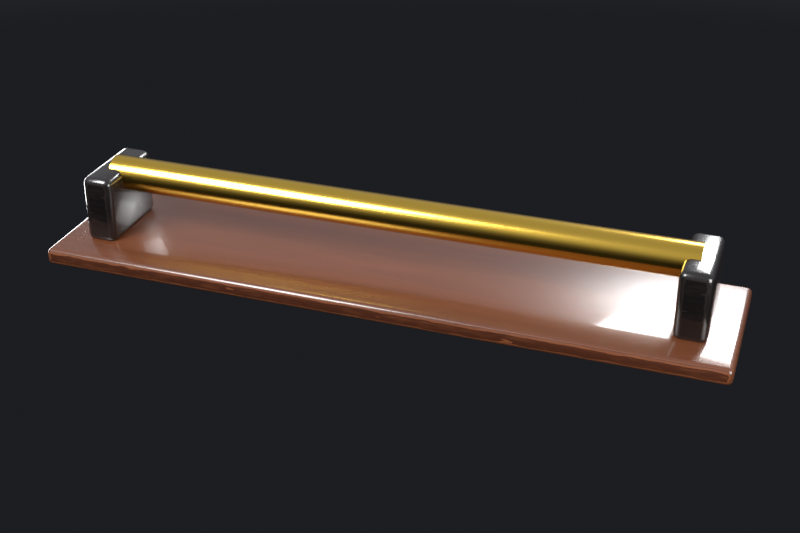 # Source: vibrating-element-string.blend  (saved by Blender 5.2.45; exported with 4.5.12 LTS)
import bpy
from mathutils import Matrix  # noqa: F401  (used for matrix-valued properties, if any)

bpy.ops.wm.read_factory_settings(use_empty=True)
scene = bpy.context.scene
scene.name = 'vibrating element: String'

# ---- materials (node trees are filled in below, after node groups)
mat_brass = bpy.data.materials.new('Brass')
mat_ebony = bpy.data.materials.new('ebony')
mat_darkwood = bpy.data.materials.new('darkwood')

# ---- material node trees
mat_brass.use_nodes = True; mat_brass.node_tree.nodes.clear()
_N = mat_brass.node_tree.nodes; _L = mat_brass.node_tree.links
n0 = _N.new('ShaderNodeBsdfPrincipled'); n0.name = 'Principled BSDF'; n0.location = (-200, 100)
n0.inputs[0].default_value = (0.7484, 0.477, 0.07324, 1.0)
n0.inputs[1].default_value = 1.0
n0.inputs[2].default_value = 0.2
n0.inputs[10].default_value = 0.005
n1 = _N.new('ShaderNodeOutputMaterial'); n1.name = 'Material Output'; n1.location = (200, 100)
_L.new(n0.outputs[0], n1.inputs[0])
n1.is_active_output = True
mat_ebony.use_nodes = True; mat_ebony.node_tree.nodes.clear()
_N = mat_ebony.node_tree.nodes; _L = mat_ebony.node_tree.links
n0 = _N.new('ShaderNodeBsdfPrincipled'); n0.name = 'Principled BSDF'; n0.location = (-200, 100)
n0.inputs[2].default_value = 0.25
n0.inputs[10].default_value = 0.005
n0.inputs[19].default_value = 0.5
n0.inputs[20].default_value = 0.08
n1 = _N.new('ShaderNodeOutputMaterial'); n1.name = 'Material Output'; n1.location = (200, 100)
n2 = _N.new('ShaderNodeTexCoord'); n2.name = 'Texture Coordinate'; n2.location = (0, 0)
n3 = _N.new('ShaderNodeMapping'); n3.name = 'Mapping'; n3.location = (0, 0)
n3.inputs[3].default_value = (1.0, 6.0, 6.0)
n4 = _N.new('ShaderNodeTexWave'); n4.name = 'Wave Texture'; n4.location = (0, 0)
n4.width = 160
n4.bands_direction = 'Y'
n4.wave_profile = 'SAW'
n4.inputs[1].default_value = 8.0
n4.inputs[2].default_value = 3.0
n4.inputs[3].default_value = 4.0
n5 = _N.new('ShaderNodeTexCoord'); n5.name = 'Texture Coordinate.001'; n5.location = (0, 0)
n6 = _N.new('ShaderNodeMapping'); n6.name = 'Mapping.001'; n6.location = (0, 0)
n6.inputs[3].default_value = (0.4, 9.0, 9.0)
n7 = _N.new('ShaderNodeTexNoise'); n7.name = 'Noise Texture'; n7.location = (0, 0)
n7.width = 160
n7.inputs[2].default_value = 3.0
n7.inputs[3].default_value = 6.0
n8 = _N.new('ShaderNodeMath'); n8.name = 'Math'; n8.location = (0, 0)
n8.operation = 'MULTIPLY'
n8.inputs[1].default_value = 0.7
n9 = _N.new('ShaderNodeMath'); n9.name = 'Math.001'; n9.location = (0, 0)
n9.operation = 'MULTIPLY'
n9.inputs[1].default_value = 0.3
n10 = _N.new('ShaderNodeMath'); n10.name = 'Math.002'; n10.location = (0, 0)
n11 = _N.new('ShaderNodeValToRGB'); n11.name = 'Color Ramp'; n11.location = (0, 0)
while len(n11.color_ramp.elements) > 1: n11.color_ramp.elements.remove(n11.color_ramp.elements[-1])
n11.color_ramp.elements[0].position = 0.25; n11.color_ramp.elements[0].color = (0.01341, 0.01002, 0.00854, 1.0)
_e = n11.color_ramp.elements.new(0.75); _e.color = (0.003936, 0.003096, 0.003096, 1.0)
n12 = _N.new('ShaderNodeBump'); n12.name = 'Bump'; n12.location = (0, 0)
n12.inputs[0].default_value = 0.08
n12.inputs[1].default_value = 0.02
_L.new(n0.outputs[0], n1.inputs[0])
_L.new(n2.outputs[3], n3.inputs[0])
_L.new(n3.outputs[0], n4.inputs[0])
_L.new(n5.outputs[3], n6.inputs[0])
_L.new(n6.outputs[0], n7.inputs[0])
_L.new(n4.outputs[1], n8.inputs[0])
_L.new(n7.outputs[0], n9.inputs[0])
_L.new(n8.outputs[0], n10.inputs[0])
_L.new(n9.outputs[0], n10.inputs[1])
_L.new(n10.outputs[0], n11.inputs[0])
_L.new(n11.outputs[0], n0.inputs[0])
_L.new(n4.outputs[1], n12.inputs[3])
_L.new(n12.outputs[0], n0.inputs[5])
n1.is_active_output = True
mat_darkwood.use_nodes = True; mat_darkwood.node_tree.nodes.clear()
_N = mat_darkwood.node_tree.nodes; _L = mat_darkwood.node_tree.links
n0 = _N.new('ShaderNodeBsdfPrincipled'); n0.name = 'Principled BSDF'; n0.location = (-200, 100)
n0.inputs[2].default_value = 0.3
n0.inputs[10].default_value = 0.005
n0.inputs[19].default_value = 0.5
n0.inputs[20].default_value = 0.08
n1 = _N.new('ShaderNodeOutputMaterial'); n1.name = 'Material Output'; n1.location = (200, 100)
n2 = _N.new('ShaderNodeTexCoord'); n2.name = 'Texture Coordinate'; n2.location = (0, 0)
n3 = _N.new('ShaderNodeMapping'); n3.name = 'Mapping'; n3.location = (0, 0)
n3.inputs[3].default_value = (1.0, 6.0, 6.0)
n4 = _N.new('ShaderNodeTexWave'); n4.name = 'Wave Texture'; n4.location = (0, 0)
n4.width = 160
n4.bands_direction = 'Y'
n4.wave_profile = 'SAW'
n4.inputs[1].default_value = 7.0
n4.inputs[2].default_value = 3.0
n4.inputs[3].default_value = 4.0
n5 = _N.new('ShaderNodeTexCoord'); n5.name = 'Texture Coordinate.001'; n5.location = (0, 0)
n6 = _N.new('ShaderNodeMapping'); n6.name = 'Mapping.001'; n6.location = (0, 0)
n6.inputs[3].default_value = (0.4, 9.0, 9.0)
n7 = _N.new('ShaderNodeTexNoise'); n7.name = 'Noise Texture'; n7.location = (0, 0)
n7.width = 160
n7.inputs[2].default_value = 3.0
n7.inputs[3].default_value = 6.0
n8 = _N.new('ShaderNodeMath'); n8.name = 'Math'; n8.location = (0, 0)
n8.operation = 'MULTIPLY'
n8.inputs[1].default_value = 0.7
n9 = _N.new('ShaderNodeMath'); n9.name = 'Math.001'; n9.location = (0, 0)
n9.operation = 'MULTIPLY'
n9.inputs[1].default_value = 0.3
n10 = _N.new('ShaderNodeMath'); n10.name = 'Math.002'; n10.location = (0, 0)
n11 = _N.new('ShaderNodeValToRGB'); n11.name = 'Color Ramp'; n11.location = (0, 0)
while len(n11.color_ramp.elements) > 1: n11.color_ramp.elements.remove(n11.color_ramp.elements[-1])
n11.color_ramp.elements[0].position = 0.25; n11.color_ramp.elements[0].color = (0.1473, 0.04696, 0.01739, 1.0)
_e = n11.color_ramp.elements.new(0.75); _e.color = (0.04696, 0.01341, 0.005981, 1.0)
n12 = _N.new('ShaderNodeBump'); n12.name = 'Bump'; n12.location = (0, 0)
n12.inputs[0].default_value = 0.08
n12.inputs[1].default_value = 0.02
_L.new(n0.outputs[0], n1.inputs[0])
_L.new(n2.outputs[3], n3.inputs[0])
_L.new(n3.outputs[0], n4.inputs[0])
_L.new(n5.outputs[3], n6.inputs[0])
_L.new(n6.outputs[0], n7.inputs[0])
_L.new(n4.outputs[1], n8.inputs[0])
_L.new(n7.outputs[0], n9.inputs[0])
_L.new(n8.outputs[0], n10.inputs[0])
_L.new(n9.outputs[0], n10.inputs[1])
_L.new(n10.outputs[0], n11.inputs[0])
_L.new(n11.outputs[0], n0.inputs[0])
_L.new(n4.outputs[1], n12.inputs[3])
_L.new(n12.outputs[0], n0.inputs[5])
n1.is_active_output = True

# ---- world
world_studio = bpy.data.worlds.new('studio'); scene.world = world_studio
world_studio.use_nodes = True; world_studio.node_tree.nodes.clear()
_N = world_studio.node_tree.nodes; _L = world_studio.node_tree.links
n0 = _N.new('ShaderNodeBackground'); n0.name = 'Background'; n0.location = (-200, 100)
n0.inputs[1].default_value = 0.8
n1 = _N.new('ShaderNodeOutputWorld'); n1.name = 'World Output'; n1.location = (200, 100)
n2 = _N.new('ShaderNodeTexCoord'); n2.name = 'Texture Coordinate'; n2.location = (0, 0)
n3 = _N.new('ShaderNodeSeparateXYZ'); n3.name = 'Separate XYZ'; n3.location = (0, 0)
n4 = _N.new('ShaderNodeValToRGB'); n4.name = 'Color Ramp'; n4.location = (0, 0)
while len(n4.color_ramp.elements) > 1: n4.color_ramp.elements.remove(n4.color_ramp.elements[-1])
n4.color_ramp.elements[0].position = 0.35; n4.color_ramp.elements[0].color = (0.015, 0.016, 0.02, 1.0)
_e = n4.color_ramp.elements.new(0.52); _e.color = (0.12, 0.12, 0.14, 1.0)
_e = n4.color_ramp.elements.new(0.75); _e.color = (0.55, 0.58, 0.65, 1.0)
n5 = _N.new('ShaderNodeMapRange'); n5.name = 'Map Range'; n5.location = (0, 0)
n5.inputs[1].default_value = -1.0
_L.new(n0.outputs[0], n1.inputs[0])
_L.new(n2.outputs[0], n3.inputs[0])
_L.new(n3.outputs[2], n5.inputs[0])
_L.new(n5.outputs[0], n4.inputs[0])
_L.new(n4.outputs[0], n0.inputs[0])
n1.is_active_output = True

# ---- cameras
cam_cam = bpy.data.cameras.new('cam')
cam_cam.sensor_fit = 'HORIZONTAL'
cam_cam.lens = 60.0
cam_cam.shift_x = 0.01236
cam_cam.shift_y = -0.03257

# ---- lights
light_a = bpy.data.lights.new('a', 'AREA')
light_a.energy = 1400.0
light_a.size = 4.0
light_a_001 = bpy.data.lights.new('a.001', 'AREA')
light_a_001.energy = 450.0
light_a_001.size = 3.0
light_a_002 = bpy.data.lights.new('a.002', 'AREA')
light_a_002.energy = 1100.0
light_a_002.size = 3.0
light_a_003 = bpy.data.lights.new('a.003', 'AREA')
light_a_003.energy = 300.0
light_a_003.size = 3.0

# ---- meshes
me_string = bpy.data.meshes.new('string')
me_string.from_pydata([(-1.7, 0.0, 0.0), (-1.7, 0.1, 0.0), (-1.7, 0.09877, 0.01564), (-1.7, 0.09511, 0.0309), (-1.7, 0.0891, 0.0454), (-1.7, 0.0809, 0.05878), (-1.7, 0.07071, 0.07071), (-1.7, 0.05878, 0.0809), (-1.7, 0.0454, 0.0891), (-1.7, 0.0309, 0.09511), (-1.7, 0.01564, 0.09877), (-1.7, 6.123e-18, 0.1), (-1.7, -0.01564, 0.09877), (-1.7, -0.0309, 0.09511), (-1.7, -0.0454, 0.0891), (-1.7, -0.05878, 0.0809), (-1.7, -0.07071, 0.07071), (-1.7, -0.0809, 0.05878), (-1.7, -0.0891, 0.0454), (-1.7, -0.09511, 0.0309), (-1.7, -0.09877, 0.01564), (-1.7, -0.1, 1.225e-17), (-1.7, -0.09877, -0.01564), (-1.7, -0.09511, -0.0309), (-1.7, -0.0891, -0.0454), (-1.7, -0.0809, -0.05878), (-1.7, -0.07071, -0.07071), (-1.7, -0.05878, -0.0809), (-1.7, -0.0454, -0.0891), (-1.7, -0.0309, -0.09511), (-1.7, -0.01564, -0.09877), (-1.7, -1.837e-17, -0.1), (-1.7, 0.01564, -0.09877), (-1.7, 0.0309, -0.09511), (-1.7, 0.0454, -0.0891), (-1.7, 0.05878, -0.0809), (-1.7, 0.07071, -0.07071), (-1.7, 0.0809, -0.05878), (-1.7, 0.0891, -0.0454), (-1.7, 0.09511, -0.0309), (-1.7, 0.09877, -0.01564), (1.7, 0.1, 0.0), (1.7, 0.09877, 0.01564), (1.7, 0.09511, 0.0309), (1.7, 0.0891, 0.0454), (1.7, 0.0809, 0.05878), (1.7, 0.07071, 0.07071), (1.7, 0.05878, 0.0809), (1.7, 0.0454, 0.0891), (1.7, 0.0309, 0.09511), (1.7, 0.01564, 0.09877), (1.7, 6.123e-18, 0.1), (1.7, -0.01564, 0.09877), (1.7, -0.0309, 0.09511), (1.7, -0.0454, 0.0891), (1.7, -0.05878, 0.0809), (1.7, -0.07071, 0.07071), (1.7, -0.0809, 0.05878), (1.7, -0.0891, 0.0454), (1.7, -0.09511, 0.0309), (1.7, -0.09877, 0.01564), (1.7, -0.1, 1.225e-17), (1.7, -0.09877, -0.01564), (1.7, -0.09511, -0.0309), (1.7, -0.0891, -0.0454), (1.7, -0.0809, -0.05878), (1.7, -0.07071, -0.07071), (1.7, -0.05878, -0.0809), (1.7, -0.0454, -0.0891), (1.7, -0.0309, -0.09511), (1.7, -0.01564, -0.09877), (1.7, -1.837e-17, -0.1), (1.7, 0.01564, -0.09877), (1.7, 0.0309, -0.09511), (1.7, 0.0454, -0.0891), (1.7, 0.05878, -0.0809), (1.7, 0.07071, -0.07071), (1.7, 0.0809, -0.05878), (1.7, 0.0891, -0.0454), (1.7, 0.09511, -0.0309), (1.7, 0.09877, -0.01564), (1.7, 0.0, 0.0)], [], [(0, 2, 1), (0, 3, 2), (0, 4, 3), (0, 5, 4), (0, 6, 5), (0, 7, 6), (0, 8, 7), (0, 9, 8), (0, 10, 9), (0, 11, 10), (0, 12, 11), (0, 13, 12), (0, 14, 13), (0, 15, 14), (0, 16, 15), (0, 17, 16), (0, 18, 17), (0, 19, 18), (0, 20, 19), (0, 21, 20), (0, 22, 21), (0, 23, 22), (0, 24, 23), (0, 25, 24), (0, 26, 25), (0, 27, 26), (0, 28, 27), (0, 29, 28), (0, 30, 29), (0, 31, 30), (0, 32, 31), (0, 33, 32), (0, 34, 33), (0, 35, 34), (0, 36, 35), (0, 37, 36), (0, 38, 37), (0, 39, 38), (0, 40, 39), (0, 1, 40), (1, 2, 42, 41), (2, 3, 43, 42), (3, 4, 44, 43), (4, 5, 45, 44), (5, 6, 46, 45), (6, 7, 47, 46), (7, 8, 48, 47), (8, 9, 49, 48), (9, 10, 50, 49), (10, 11, 51, 50), (11, 12, 52, 51), (12, 13, 53, 52), (13, 14, 54, 53), (14, 15, 55, 54), (15, 16, 56, 55), (16, 17, 57, 56), (17, 18, 58, 57), (18, 19, 59, 58), (19, 20, 60, 59), (20, 21, 61, 60), (21, 22, 62, 61), (22, 23, 63, 62), (23, 24, 64, 63), (24, 25, 65, 64), (25, 26, 66, 65), (26, 27, 67, 66), (27, 28, 68, 67), (28, 29, 69, 68), (29, 30, 70, 69), (30, 31, 71, 70), (31, 32, 72, 71), (32, 33, 73, 72), (33, 34, 74, 73), (34, 35, 75, 74), (35, 36, 76, 75), (36, 37, 77, 76), (37, 38, 78, 77), (38, 39, 79, 78), (39, 40, 80, 79), (40, 1, 41, 80), (41, 42, 81), (42, 43, 81), (43, 44, 81), (44, 45, 81), (45, 46, 81), (46, 47, 81), (47, 48, 81), (48, 49, 81), (49, 50, 81), (50, 51, 81), (51, 52, 81), (52, 53, 81), (53, 54, 81), (54, 55, 81), (55, 56, 81), (56, 57, 81), (57, 58, 81), (58, 59, 81), (59, 60, 81), (60, 61, 81), (61, 62, 81), (62, 63, 81), (63, 64, 81), (64, 65, 81), (65, 66, 81), (66, 67, 81), (67, 68, 81), (68, 69, 81), (69, 70, 81), (70, 71, 81), (71, 72, 81), (72, 73, 81), (73, 74, 81), (74, 75, 81), (75, 76, 81), (76, 77, 81), (77, 78, 81), (78, 79, 81), (79, 80, 81), (80, 41, 81)])
me_string.polygons.foreach_set('use_smooth', [True] * 120)
me_string.materials.append(mat_brass)
me_string.update()
me_nut = bpy.data.meshes.new('nut')
me_nut.from_pydata([(-0.09, -0.25, -0.2), (-0.09, -0.25, 0.2), (-0.09, 0.25, -0.2), (-0.09, 0.25, 0.2), (0.09, -0.25, -0.2), (0.09, -0.25, 0.2), (0.09, 0.25, -0.2), (0.09, 0.25, 0.2)], [], [(0, 1, 3, 2), (2, 3, 7, 6), (6, 7, 5, 4), (4, 5, 1, 0), (2, 6, 4, 0), (7, 3, 1, 5)])
me_nut.polygons.foreach_set('use_smooth', [True] * 6)
me_nut.materials.append(mat_ebony)
me_nut.update()
me_nut_001 = bpy.data.meshes.new('nut.001')
me_nut_001.from_pydata([(-0.09, -0.25, -0.2), (-0.09, -0.25, 0.2), (-0.09, 0.25, -0.2), (-0.09, 0.25, 0.2), (0.09, -0.25, -0.2), (0.09, -0.25, 0.2), (0.09, 0.25, -0.2), (0.09, 0.25, 0.2)], [], [(0, 1, 3, 2), (2, 3, 7, 6), (6, 7, 5, 4), (4, 5, 1, 0), (2, 6, 4, 0), (7, 3, 1, 5)])
me_nut_001.polygons.foreach_set('use_smooth', [True] * 6)
me_nut_001.materials.append(mat_ebony)
me_nut_001.update()
me_board = bpy.data.meshes.new('board')
me_board.from_pydata([(-1.95, -0.45, -0.05), (-1.95, -0.45, 0.05), (-1.95, 0.45, -0.05), (-1.95, 0.45, 0.05), (1.95, -0.45, -0.05), (1.95, -0.45, 0.05), (1.95, 0.45, -0.05), (1.95, 0.45, 0.05)], [], [(0, 1, 3, 2), (2, 3, 7, 6), (6, 7, 5, 4), (4, 5, 1, 0), (2, 6, 4, 0), (7, 3, 1, 5)])
me_board.polygons.foreach_set('use_smooth', [True] * 6)
me_board.materials.append(mat_darkwood)
me_board.update()

# ---- objects
ob_a = bpy.data.objects.new('a', light_a)
ob_a_001 = bpy.data.objects.new('a.001', light_a_001)
ob_a_002 = bpy.data.objects.new('a.002', light_a_002)
ob_a_003 = bpy.data.objects.new('a.003', light_a_003)
ob_cam = bpy.data.objects.new('cam', cam_cam)
ob_string = bpy.data.objects.new('string', me_string)
ob_nut = bpy.data.objects.new('nut', me_nut)
ob_nut_001 = bpy.data.objects.new('nut.001', me_nut_001)
ob_board = bpy.data.objects.new('board', me_board)

# ---- transforms, parenting, visibility, modifiers, constraints
ob_a.location = (-4.5, -5.5, 6.5)
ob_a.rotation_euler = (0.8299, -3.568e-08, -0.6857)
ob_a_001.location = (6.0, -3.5, 1.5)
ob_a_001.rotation_euler = (1.358, 8.363e-08, 1.043)
ob_a_002.location = (2.5, 7.0, 5.0)
ob_a_002.rotation_euler = (0.9786, 3.188e-08, 2.799)
ob_a_003.location = (-6.0, 4.0, -1.0)
ob_a_003.rotation_euler = (1.709, 4.902e-08, -2.159)
ob_cam.location = (2.176, -6.216, 3.519)
ob_cam.rotation_euler = (1.092, 1.553e-08, 0.3367)
ob_string.location = (0.0, 0.0, 0.27)
_m = ob_string.modifiers.new('e', 'EDGE_SPLIT')
_m.split_angle = 0.8727
ob_nut.location = (-1.7, 0.0, 0.12)
_m = ob_nut.modifiers.new('b', 'BEVEL')
_m.width = 0.04
_m.width_pct = 0.04
_m.segments = 3
_m.limit_method = 'NONE'
ob_nut_001.location = (1.7, 0.0, 0.12)
_m = ob_nut_001.modifiers.new('b', 'BEVEL')
_m.width = 0.04
_m.width_pct = 0.04
_m.segments = 3
_m.limit_method = 'NONE'
ob_board.location = (0.0, 0.0, -0.12)
_m = ob_board.modifiers.new('b', 'BEVEL')
_m.width = 0.03
_m.width_pct = 0.03
_m.segments = 3
_m.limit_method = 'NONE'

# ---- collection membership
scene.collection.objects.link(ob_a)
scene.collection.objects.link(ob_a_001)
scene.collection.objects.link(ob_a_002)
scene.collection.objects.link(ob_a_003)
scene.collection.objects.link(ob_cam)
scene.collection.objects.link(ob_string)
scene.collection.objects.link(ob_nut)
scene.collection.objects.link(ob_nut_001)
scene.collection.objects.link(ob_board)

# ---- scene / render settings (as saved in the file)
scene.camera = ob_cam
scene.frame_start = 1; scene.frame_end = 250; scene.frame_set(1)
scene.render.engine = 'CYCLES'
scene.render.image_settings.compression = 100
scene.render.resolution_x = 360
scene.render.resolution_y = 240
scene.render.film_transparent = True
scene.render.bake_bias = 0.0
scene.render.bake_samples = 0
scene.render.compositor_device = 'GPU'
scene.cycles.samples = 64
scene.cycles.max_bounces = 10
scene.cycles.transmission_bounces = 10
scene.cycles.transparent_max_bounces = 16
scene.cycles.film_transparent_glass = True
scene.eevee.use_volume_custom_range = False
scene.eevee.fast_gi_thickness_near = 0.1
scene.eevee.fast_gi_thickness_far = 0.0
scene.eevee.ray_tracing_options.screen_trace_thickness = 0.1
scene.view_settings.view_transform = 'Standard'
bpy.context.view_layer.update()
